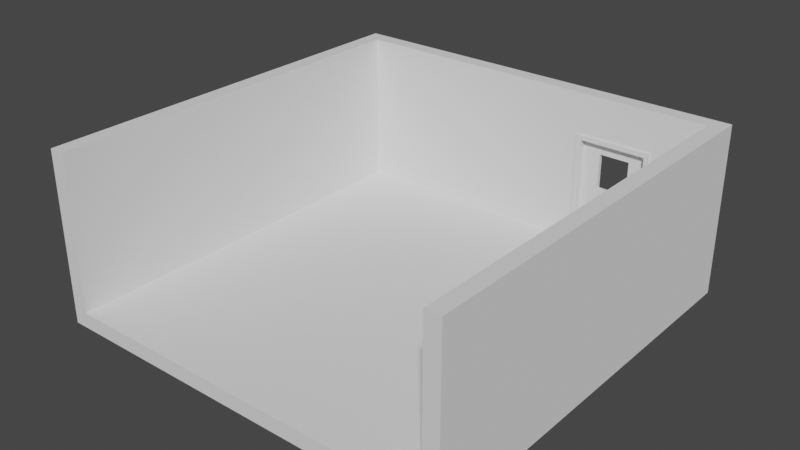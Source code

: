 # Source: Room.blend  (saved by Blender 3.6.13; exported with 4.5.12 LTS)
import bpy
from mathutils import Matrix  # noqa: F401  (used for matrix-valued properties, if any)

bpy.ops.wm.read_factory_settings(use_empty=True)
scene = bpy.context.scene
scene.name = 'Scene'

# ---- collections
col_collection = bpy.data.collections.new('Collection'); scene.collection.children.link(col_collection)

# ---- world
world_world = bpy.data.worlds.new('World'); scene.world = world_world
world_world.use_nodes = True; world_world.node_tree.nodes.clear()
_N = world_world.node_tree.nodes; _L = world_world.node_tree.links
n0 = _N.new('ShaderNodeOutputWorld'); n0.name = 'World Output'; n0.location = (300, 300)
n1 = _N.new('ShaderNodeBackground'); n1.name = 'Background'; n1.location = (10, 300)
n1.inputs[0].default_value = (0.05088, 0.05088, 0.05088, 1.0)
_L.new(n1.outputs[0], n0.inputs[0])
n0.is_active_output = True
world_world.color = (0.05088, 0.05088, 0.05088)
world_world.use_sun_shadow = False
world_world.sun_shadow_jitter_overblur = 0.0

# ---- meshes
me_cube = bpy.data.meshes.new('Cube')
me_cube.from_pydata([(4.0, 4.0, -0.15), (4.0, 4.0, 0.15), (4.0, -4.0, -0.15), (4.0, -4.0, 0.15), (-4.0, 4.0, -0.15), (-4.0, 4.0, 0.15), (-4.0, -4.0, -0.15), (-4.0, -4.0, 0.15), (4.0, 3.7, 0.15), (3.7, -4.0, 0.15), (-3.7, -4.0, 0.15), (4.0, 3.7, -0.15), (-3.7, 4.0, 0.15), (3.7, 4.0, 0.15), (-4.0, 3.7, -0.15), (-4.0, 3.7, 0.15), (-3.7, 3.7, 0.15), (3.7, 3.7, 0.15), (4.0, 3.7, 3.15), (4.0, -4.0, 3.15), (-3.7, -4.0, 3.15), (-4.0, -4.0, 3.15), (-4.0, 3.7, 3.15), (-4.0, 4.0, 3.15), (3.7, 4.0, 3.15), (4.0, 4.0, 3.15), (3.7, -4.0, 3.15), (-3.7, 4.0, 3.15), (-3.7, 3.7, 3.15), (3.7, 3.7, 3.15), (2.7, 3.7, 0.15), (1.2, 3.7, 0.15), (1.2, 3.7, 2.35), (2.7, 3.7, 2.35), (2.6, 3.7, 0.15), (1.3, 3.7, 0.15), (1.3, 3.7, 2.25), (2.6, 3.7, 2.25), (2.6, 4.0, 0.15), (1.3, 4.0, 0.15), (2.6, 4.0, 2.25), (2.7, 4.0, 0.15), (1.2, 4.0, 0.15), (1.2, 4.0, 2.35), (2.7, 4.0, 2.35), (1.3, 4.0, 2.25), (2.6, 3.8, 0.15), (1.3, 3.8, 0.15), (1.3, 3.8, 2.25), (2.6, 3.8, 2.25), (1.65, 3.8, 1.314), (1.65, 3.8, 2.014), (2.25, 3.8, 1.314), (2.25, 3.8, 2.014), (1.65, 3.88, 1.314), (1.65, 3.88, 2.014), (2.25, 3.88, 1.314), (2.25, 3.88, 2.014), (2.6, 3.88, 0.15), (2.6, 3.88, 2.25), (1.3, 3.88, 0.15), (1.3, 3.88, 2.25), (2.367, 3.8, 1.141), (2.483, 3.8, 0.8589), (2.483, 3.8, 1.141), (2.367, 3.8, 0.8589), (1.2, 3.67, 0.15), (1.2, 3.67, 2.35), (2.7, 3.67, 0.15), (2.7, 3.67, 2.35), (1.3, 3.67, 0.15), (1.3, 3.67, 2.25), (2.6, 3.67, 0.15), (2.6, 3.67, 2.25), (2.367, 3.78, 1.141), (2.483, 3.78, 1.141), (2.367, 3.78, 0.8589), (2.483, 3.78, 0.8589), (2.438, 3.793, 1.033), (2.448, 3.803, 1.019), (2.452, 3.807, 1.0), (2.448, 3.803, 0.981), (2.438, 3.793, 0.9671), (2.444, 3.78, 1.033), (2.458, 3.78, 1.019), (2.463, 3.78, 1.0), (2.458, 3.78, 0.981), (2.444, 3.78, 0.9671), (2.438, 3.767, 1.033), (2.448, 3.757, 1.019), (2.452, 3.753, 1.0), (2.448, 3.757, 0.981), (2.438, 3.767, 0.9671), (2.425, 3.761, 1.033), (2.425, 3.747, 1.019), (2.425, 3.742, 1.0), (2.425, 3.747, 0.981), (2.425, 3.761, 0.9671), (2.425, 3.78, 1.038), (2.412, 3.767, 1.033), (2.402, 3.757, 1.019), (2.398, 3.753, 1.0), (2.402, 3.757, 0.981), (2.412, 3.767, 0.9671), (2.425, 3.78, 0.962), (2.406, 3.78, 1.033), (2.392, 3.78, 1.019), (2.387, 3.78, 1.0), (2.392, 3.78, 0.981), (2.406, 3.78, 0.9671), (2.412, 3.793, 1.033), (2.402, 3.803, 1.019), (2.398, 3.807, 1.0), (2.402, 3.803, 0.981), (2.412, 3.793, 0.9671), (2.425, 3.799, 1.033), (2.425, 3.813, 1.019), (2.425, 3.818, 1.0), (2.425, 3.813, 0.981), (2.425, 3.799, 0.9671)], [], [(11, 8, 3, 2), (2, 6, 14, 11), (14, 15, 5, 4), (1, 13, 24, 25), (2, 3, 9, 10, 7, 6), (11, 14, 4, 0), (6, 7, 15, 14), (0, 1, 8, 11), (10, 16, 28, 20), (9, 3, 19, 26), (17, 9, 26, 29), (29, 18, 25, 24), (22, 28, 27, 23), (21, 20, 28, 22), (18, 29, 26, 19), (28, 29, 24, 27), (12, 5, 23, 27), (5, 15, 22, 23), (15, 7, 21, 22), (7, 10, 20, 21), (8, 1, 25, 18), (3, 8, 18, 19), (16, 31, 32, 33, 30, 17, 29, 28), (10, 9, 17, 30, 34, 35, 31, 16), (34, 35, 31, 30), (33, 32, 67, 69), (35, 36, 71, 70), (36, 37, 73, 71), (38, 39, 42, 41), (38, 58, 59, 40), (59, 61, 45, 40), (0, 4, 5, 12, 42, 39, 38, 41, 13, 1), (24, 13, 41, 44, 43, 42, 12, 27), (37, 36, 48, 49), (47, 48, 36, 35), (50, 52, 56, 54), (53, 51, 55, 57), (52, 53, 57, 56), (51, 50, 54, 55), (41, 38, 40, 44), (60, 39, 45, 61), (44, 40, 45, 43), (39, 42, 43, 45), (58, 38, 39, 60), (57, 55, 61, 59), (54, 56, 58, 60), (56, 57, 59, 58), (54, 60, 61, 55), (48, 51, 53, 49), (34, 46, 47, 35), (51, 48, 47, 50), (50, 47, 46, 63, 65, 62, 52), (52, 62, 64, 63, 46, 49, 53), (37, 49, 46, 34), (74, 76, 77, 75), (70, 71, 67, 66), (73, 72, 68, 69), (71, 73, 69, 67), (32, 31, 66, 67), (34, 30, 68, 72), (37, 34, 72, 73), (30, 33, 69, 68), (31, 35, 70, 66), (63, 64, 75, 77), (62, 65, 76, 74), (64, 62, 74, 75), (65, 63, 77, 76), (104, 119, 82), (118, 117, 80, 81), (116, 115, 78, 79), (119, 118, 81, 82), (117, 116, 79, 80), (115, 98, 78), (79, 78, 83, 84), (82, 81, 86, 87), (80, 79, 84, 85), (78, 98, 83), (104, 82, 87), (81, 80, 85, 86), (87, 86, 91, 92), (85, 84, 89, 90), (83, 98, 88), (104, 87, 92), (86, 85, 90, 91), (84, 83, 88, 89), (92, 91, 96, 97), (90, 89, 94, 95), (88, 98, 93), (104, 92, 97), (91, 90, 95, 96), (89, 88, 93, 94), (97, 96, 102, 103), (95, 94, 100, 101), (93, 98, 99), (104, 97, 103), (96, 95, 101, 102), (94, 93, 99, 100), (103, 102, 108, 109), (101, 100, 106, 107), (99, 98, 105), (104, 103, 109), (102, 101, 107, 108), (100, 99, 105, 106), (107, 106, 111, 112), (105, 98, 110), (104, 109, 114), (108, 107, 112, 113), (106, 105, 110, 111), (109, 108, 113, 114), (110, 98, 115), (104, 114, 119), (113, 112, 117, 118), (111, 110, 115, 116), (114, 113, 118, 119), (112, 111, 116, 117)])
_uv = me_cube.uv_layers.new(name='UVMap')
_uv.uv.foreach_set('vector', [0.375, 0.125, 0.625, 0.125, 0.625, 0.25, 0.375, 0.25, 0.125, 0.5, 0.375, 0.5, 0.375, 0.625, 0.125, 0.625, 0.375, 0.625, 0.625, 0.625, 0.625, 0.75, 0.375, 0.75, 0.625, 1.0, 0.625, 0.9167, 0.625, 0.9167, 0.625, 1.0, 0.375, 0.25, 0.625, 0.25, 0.625, 0.3333, 0.625, 0.4167, 0.625, 0.5, 0.375, 0.5, 0.125, 0.625, 0.375, 0.625, 0.375, 0.75, 0.125, 0.75, 0.375, 0.5, 0.625, 0.5, 0.625, 0.625, 0.375, 0.625, 0.375, 0.0, 0.625, 0.0, 0.625, 0.125, 0.375, 0.125, 0.7083, 0.5, 0.7083, 0.625, 0.7083, 0.625, 0.7083, 0.5, 0.625, 0.3333, 0.625, 0.25, 0.625, 0.25, 0.625, 0.3333, 0.7917, 0.625, 0.7917, 0.5, 0.7917, 0.5, 0.7917, 0.625, 0.7917, 0.625, 0.875, 0.625, 0.875, 0.75, 0.7917, 0.75, 0.625, 0.625, 0.7083, 0.625, 0.7083, 0.75, 0.625, 0.75, 0.625, 0.5, 0.7083, 0.5, 0.7083, 0.625, 0.625, 0.625, 0.875, 0.625, 0.7917, 0.625, 0.7917, 0.5, 0.625, 0.25, 0.7083, 0.625, 0.7917, 0.625, 0.7917, 0.75, 0.7083, 0.75, 0.625, 0.8333, 0.625, 0.75, 0.625, 0.75, 0.625, 0.8333, 0.625, 0.75, 0.625, 0.625, 0.625, 0.625, 0.625, 0.75, 0.625, 0.625, 0.625, 0.5, 0.625, 0.5, 0.625, 0.625, 0.625, 0.5, 0.625, 0.4167, 0.625, 0.4167, 0.625, 0.5, 0.625, 0.125, 0.625, 0.0, 0.625, 0.0, 0.625, 0.125, 0.625, 0.25, 0.625, 0.125, 0.625, 0.125, 0.625, 0.25, 0.7083, 0.625, 0.7361, 0.625, 0.7361, 0.625, 0.7639, 0.625, 0.7639, 0.625, 0.7917, 0.625, 0.7917, 0.625, 0.7083, 0.625, 0.0, 0.0, 0.0, 0.0, 0.0, 0.0, 0.0, 0.0, 0.0, 0.0, 0.0, 0.0, 0.0, 0.0, 0.0, 0.0, 0.762, 0.625, 0.738, 0.625, 0.7361, 0.625, 0.7639, 0.625, 0.7639, 0.625, 0.7361, 0.625, 0.7361, 0.625, 0.7639, 0.625, 0.0, 0.0, 0.0, 0.0, 0.0, 0.0, 0.0, 0.0, 0.738, 0.625, 0.762, 0.625, 0.762, 0.625, 0.738, 0.625, 0.762, 0.625, 0.738, 0.625, 0.7361, 0.625, 0.7639, 0.625, 0.0, 0.0, 0.0, 0.0, 0.0, 0.0, 0.0, 0.0, 0.0, 0.0, 0.0, 0.0, 0.0, 0.0, 0.0, 0.0, 0.0, 0.0, 0.0, 0.0, 0.0, 0.0, 0.0, 0.0, 0.0, 0.0, 0.0, 0.0, 0.0, 0.0, 0.0, 0.0, 0.0, 0.0, 0.0, 0.0, 0.7917, 0.75, 0.0, 0.0, 0.7639, 0.625, 0.7639, 0.625, 0.7361, 0.625, 0.7361, 0.625, 0.0, 0.0, 0.7083, 0.75, 0.762, 0.625, 0.738, 0.625, 0.738, 0.625, 0.762, 0.625, 0.0, 0.0, 0.0, 0.0, 0.0, 0.0, 0.0, 0.0, 0.746, 0.625, 0.754, 0.625, 0.754, 0.625, 0.746, 0.625, 0.754, 0.625, 0.746, 0.625, 0.746, 0.625, 0.754, 0.625, 0.754, 0.625, 0.754, 0.625, 0.754, 0.625, 0.754, 0.625, 0.746, 0.625, 0.746, 0.625, 0.746, 0.625, 0.746, 0.625, 0.0, 0.0, 0.0, 0.0, 0.0, 0.0, 0.0, 0.0, 0.0, 0.0, 0.0, 0.0, 0.0, 0.0, 0.0, 0.0, 0.0, 0.0, 0.0, 0.0, 0.0, 0.0, 0.7361, 0.625, 0.0, 0.0, 0.0, 0.0, 0.0, 0.0, 0.0, 0.0, 0.0, 0.0, 0.0, 0.0, 0.0, 0.0, 0.0, 0.0, 0.754, 0.625, 0.746, 0.625, 0.0, 0.0, 0.0, 0.0, 0.746, 0.625, 0.754, 0.625, 0.0, 0.0, 0.0, 0.0, 0.754, 0.625, 0.754, 0.625, 0.0, 0.0, 0.0, 0.0, 0.746, 0.625, 0.0, 0.0, 0.0, 0.0, 0.746, 0.625, 0.738, 0.625, 0.746, 0.625, 0.754, 0.625, 0.762, 0.625, 0.0, 0.0, 0.0, 0.0, 0.0, 0.0, 0.0, 0.0, 0.746, 0.625, 0.738, 0.625, 0.0, 0.0, 0.0, 0.0, 0.0, 0.0, 0.0, 0.0, 0.0, 0.0, 0.08378, 0.06944, 0.1676, 0.1389, 0.3351, 0.2778, 0.754, 0.625, 0.754, 0.625, 0.3351, 0.2778, 0.1676, 0.1389, 0.08378, 0.06944, 0.0, 0.0, 0.762, 0.625, 0.754, 0.625, 0.762, 0.625, 0.762, 0.625, 0.0, 0.0, 0.0, 0.0, 0.3351, 0.2778, 0.1676, 0.1389, 0.08378, 0.06944, 0.1676, 0.1389, 0.738, 0.625, 0.738, 0.625, 0.7361, 0.625, 0.7361, 0.625, 0.762, 0.625, 0.762, 0.625, 0.7639, 0.625, 0.7639, 0.625, 0.738, 0.625, 0.762, 0.625, 0.7639, 0.625, 0.7361, 0.625, 0.7361, 0.625, 0.7361, 0.625, 0.7361, 0.625, 0.7361, 0.625, 0.762, 0.625, 0.7639, 0.625, 0.7639, 0.625, 0.762, 0.625, 0.762, 0.625, 0.0, 0.0, 0.0, 0.0, 0.762, 0.625, 0.7639, 0.625, 0.7639, 0.625, 0.7639, 0.625, 0.7639, 0.625, 0.7361, 0.625, 0.738, 0.625, 0.738, 0.625, 0.7361, 0.625, 0.08378, 0.06944, 0.1676, 0.1389, 0.1676, 0.1389, 0.08378, 0.06944, 0.3351, 0.2778, 0.1676, 0.1389, 0.1676, 0.1389, 0.3351, 0.2778, 0.1676, 0.1389, 0.3351, 0.2778, 0.3351, 0.2778, 0.1676, 0.1389, 0.1676, 0.1389, 0.08378, 0.06944, 0.08378, 0.06944, 0.1676, 0.1389, 0.6875, 0.0, 0.75, 0.1667, 0.625, 0.1667, 0.75, 0.3333, 0.75, 0.5, 0.625, 0.5, 0.625, 0.3333, 0.75, 0.6667, 0.75, 0.8333, 0.625, 0.8333, 0.625, 0.6667, 0.75, 0.1667, 0.75, 0.3333, 0.625, 0.3333, 0.625, 0.1667, 0.75, 0.5, 0.75, 0.6667, 0.625, 0.6667, 0.625, 0.5, 0.75, 0.8333, 0.6875, 1.0, 0.625, 0.8333, 0.625, 0.6667, 0.625, 0.8333, 0.5, 0.8333, 0.5, 0.6667, 0.625, 0.1667, 0.625, 0.3333, 0.5, 0.3333, 0.5, 0.1667, 0.625, 0.5, 0.625, 0.6667, 0.5, 0.6667, 0.5, 0.5, 0.625, 0.8333, 0.5625, 1.0, 0.5, 0.8333, 0.5625, 0.0, 0.625, 0.1667, 0.5, 0.1667, 0.625, 0.3333, 0.625, 0.5, 0.5, 0.5, 0.5, 0.3333, 0.5, 0.1667, 0.5, 0.3333, 0.375, 0.3333, 0.375, 0.1667, 0.5, 0.5, 0.5, 0.6667, 0.375, 0.6667, 0.375, 0.5, 0.5, 0.8333, 0.4375, 1.0, 0.375, 0.8333, 0.4375, 0.0, 0.5, 0.1667, 0.375, 0.1667, 0.5, 0.3333, 0.5, 0.5, 0.375, 0.5, 0.375, 0.3333, 0.5, 0.6667, 0.5, 0.8333, 0.375, 0.8333, 0.375, 0.6667, 0.375, 0.1667, 0.375, 0.3333, 0.25, 0.3333, 0.25, 0.1667, 0.375, 0.5, 0.375, 0.6667, 0.25, 0.6667, 0.25, 0.5, 0.375, 0.8333, 0.3125, 1.0, 0.25, 0.8333, 0.3125, 0.0, 0.375, 0.1667, 0.25, 0.1667, 0.375, 0.3333, 0.375, 0.5, 0.25, 0.5, 0.25, 0.3333, 0.375, 0.6667, 0.375, 0.8333, 0.25, 0.8333, 0.25, 0.6667, 0.25, 0.1667, 0.25, 0.3333, 0.125, 0.3333, 0.125, 0.1667, 0.25, 0.5, 0.25, 0.6667, 0.125, 0.6667, 0.125, 0.5, 0.25, 0.8333, 0.1875, 1.0, 0.125, 0.8333, 0.1875, 0.0, 0.25, 0.1667, 0.125, 0.1667, 0.25, 0.3333, 0.25, 0.5, 0.125, 0.5, 0.125, 0.3333, 0.25, 0.6667, 0.25, 0.8333, 0.125, 0.8333, 0.125, 0.6667, 0.125, 0.1667, 0.125, 0.3333, 0.0, 0.3333, 0.0, 0.1667, 0.125, 0.5, 0.125, 0.6667, 0.0, 0.6667, 0.0, 0.5, 0.125, 0.8333, 0.0625, 1.0, 0.0, 0.8333, 0.0625, 0.0, 0.125, 0.1667, 0.0, 0.1667, 0.125, 0.3333, 0.125, 0.5, 0.0, 0.5, 0.0, 0.3333, 0.125, 0.6667, 0.125, 0.8333, 0.0, 0.8333, 0.0, 0.6667, 1.0, 0.5, 1.0, 0.6667, 0.875, 0.6667, 0.875, 0.5, 1.0, 0.8333, 0.9375, 1.0, 0.875, 0.8333, 0.9375, 0.0, 1.0, 0.1667, 0.875, 0.1667, 1.0, 0.3333, 1.0, 0.5, 0.875, 0.5, 0.875, 0.3333, 1.0, 0.6667, 1.0, 0.8333, 0.875, 0.8333, 0.875, 0.6667, 1.0, 0.1667, 1.0, 0.3333, 0.875, 0.3333, 0.875, 0.1667, 0.875, 0.8333, 0.8125, 1.0, 0.75, 0.8333, 0.8125, 0.0, 0.875, 0.1667, 0.75, 0.1667, 0.875, 0.3333, 0.875, 0.5, 0.75, 0.5, 0.75, 0.3333, 0.875, 0.6667, 0.875, 0.8333, 0.75, 0.8333, 0.75, 0.6667, 0.875, 0.1667, 0.875, 0.3333, 0.75, 0.3333, 0.75, 0.1667, 0.875, 0.5, 0.875, 0.6667, 0.75, 0.6667, 0.75, 0.5])
me_cube.update()

# ---- objects
ob_room = bpy.data.objects.new('Room', me_cube)

# ---- transforms, parenting, visibility, modifiers, constraints
ob_room.location = (0.0, 0.0, 0.0)

# ---- collection membership
col_collection.objects.link(ob_room)

# ---- scene / render settings (as saved in the file)
scene.frame_start = 1; scene.frame_end = 250; scene.frame_set(1)
scene.render.engine = 'BLENDER_EEVEE_NEXT'
scene.cycles.sampling_pattern = 'TABULATED_SOBOL'
scene.view_settings.view_transform = 'Filmic'
bpy.context.view_layer.update()

# ---- added for rendering (the .blend has no active camera and no usable light): camera, sun
cam_auto = bpy.data.cameras.new('AutoCamera')
cam_auto.lens = 50.0
cam_auto.sensor_width = 36.0
cam_auto.clip_end = 1000.0
ob_auto_camera = bpy.data.objects.new('AutoCamera', cam_auto)
scene.collection.objects.link(ob_auto_camera)
ob_auto_camera.location = (10.9039, -13.0847, 10.2231)
ob_auto_camera.rotation_euler = (1.09748, -7.21219e-08, 0.694738)
scene.camera = ob_auto_camera
light_auto_sun = bpy.data.lights.new('AutoSun', 'SUN')
light_auto_sun.energy = 3.0
light_auto_sun.angle = 0.0523599
ob_auto_sun = bpy.data.objects.new('AutoSun', light_auto_sun)
scene.collection.objects.link(ob_auto_sun)
ob_auto_sun.rotation_euler = (0.872665, 0.174533, 0.523599)
bpy.context.view_layer.update()
